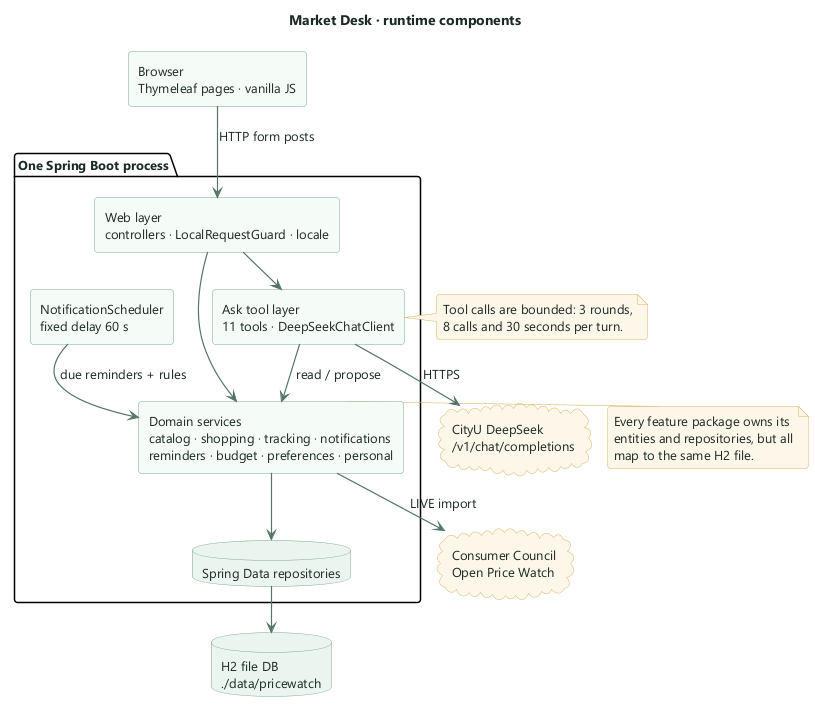

The diagram above was rendered by PlantUML. Its source (embedded in the PNG):
@startuml
top to bottom direction
!pragma layout smetana
skinparam backgroundColor transparent
skinparam defaultFontName "Segoe UI"
skinparam defaultFontSize 13
skinparam defaultFontColor #1C2B24
skinparam shadowing false
skinparam roundcorner 6
skinparam arrowColor #557567
skinparam arrowThickness 1.2
skinparam componentStyle rectangle
skinparam componentBackgroundColor #F5FAF7
skinparam componentBorderColor #7FA694
skinparam componentFontColor #1C2B24
skinparam databaseBackgroundColor #EAF4EE
skinparam databaseBorderColor #7FA694
skinparam cloudBackgroundColor #FDF6E8
skinparam cloudBorderColor #D9B56A
skinparam noteBackgroundColor #FDF6E8
skinparam noteBorderColor #D9B56A

title Market Desk · runtime components

[Browser\nThymeleaf pages · vanilla JS] as UI

package "One Spring Boot process" {
  [Web layer\ncontrollers · LocalRequestGuard · locale] as Web
  [Domain services\ncatalog · shopping · tracking · notifications\nreminders · budget · preferences · personal] as Services
  [Ask tool layer\n11 tools · DeepSeekChatClient] as Ask
  [NotificationScheduler\nfixed delay 60 s] as Scheduler
  database "Spring Data repositories" as Repos
}

database "H2 file DB\n./data/pricewatch" as DB
cloud "Consumer Council\nOpen Price Watch" as Feed
cloud "CityU DeepSeek\n/v1/chat/completions" as LLM

UI --> Web : HTTP form posts
Web --> Services
Web --> Ask
Ask --> Services : read / propose
Ask --> LLM : HTTPS
Scheduler --> Services : due reminders + rules
Services --> Repos
Repos --> DB
Services --> Feed : LIVE import

note right of Services
  Every feature package owns its
  entities and repositories, but all
  map to the same H2 file.
end note

note left of Ask
  Tool calls are bounded: 3 rounds,
  8 calls and 30 seconds per turn.
end note

@enduml